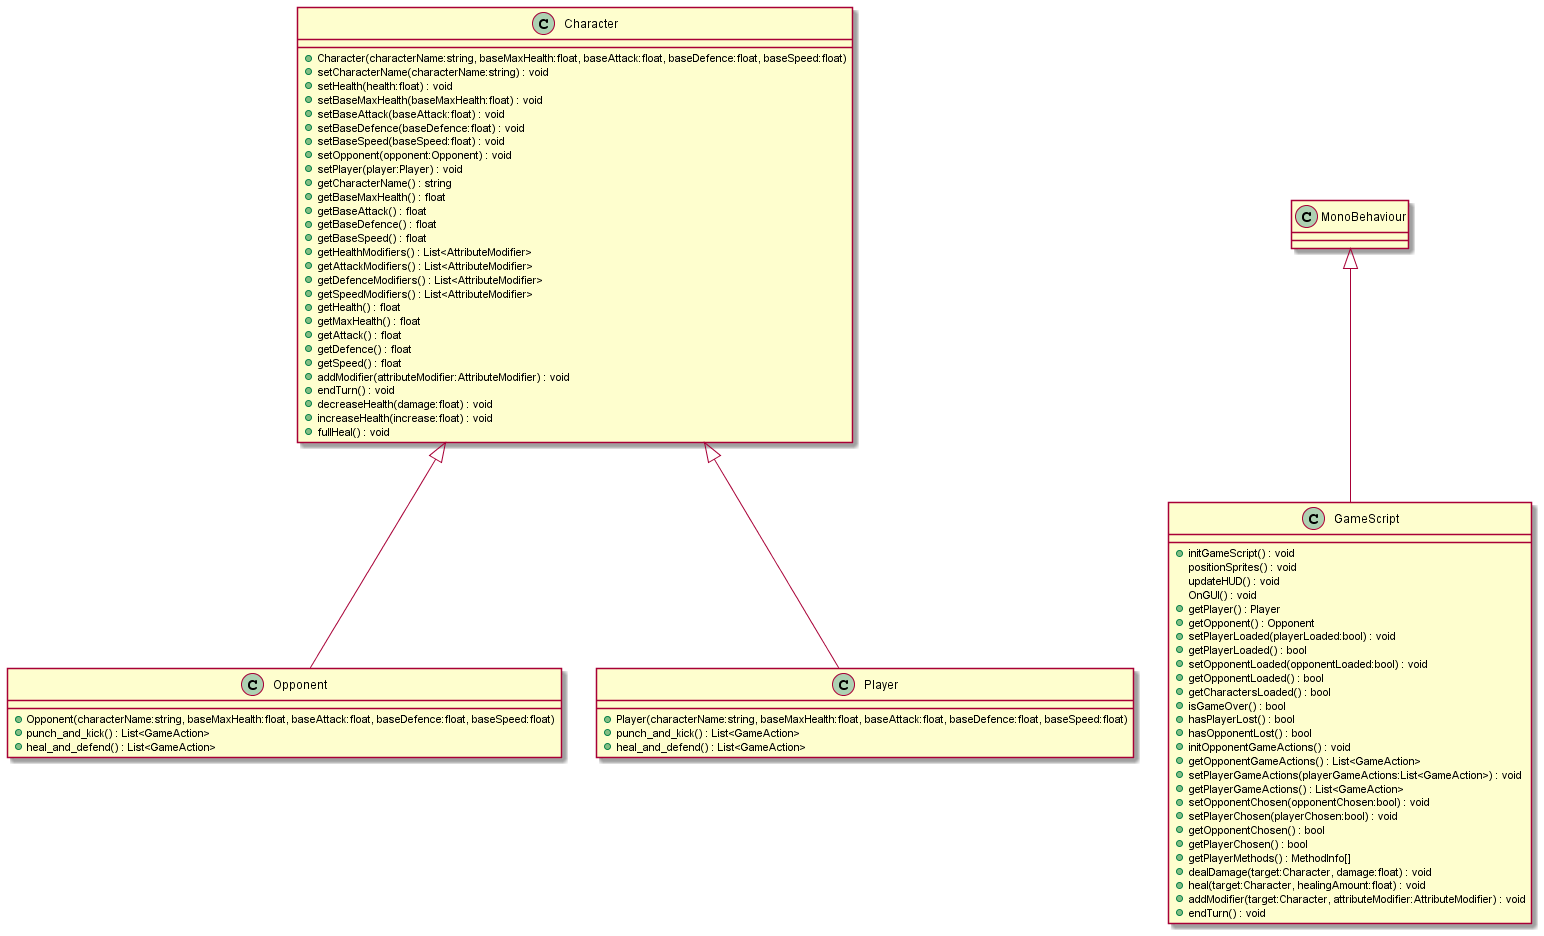

The diagram above was rendered by PlantUML. Its source (embedded in the PNG):
@startuml
!include .\\GameLogic\Character.puml
!include .\\GameLogic\GameScript.puml
!include .\\GameLogic\Opponent.puml
!include .\\GameLogic\Player.puml
@enduml